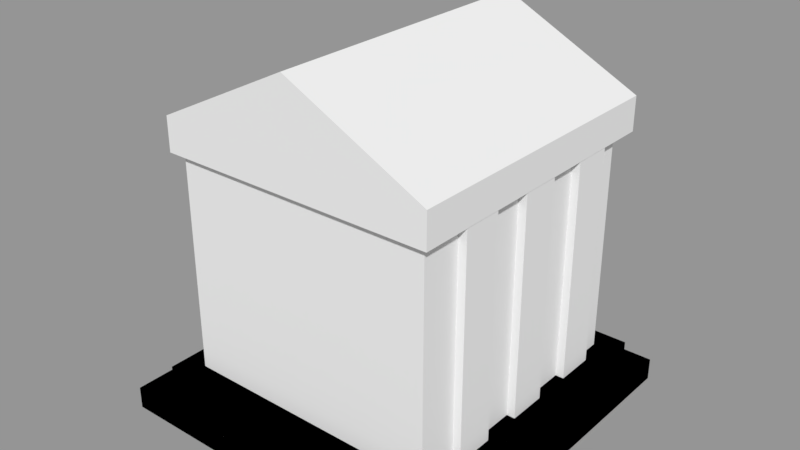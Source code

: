 # Source: Tomb.blend  (saved by Blender 2.78.0; exported with 4.5.12 LTS)
import bpy
from mathutils import Matrix  # noqa: F401  (used for matrix-valued properties, if any)

bpy.ops.wm.read_factory_settings(use_empty=True)
scene = bpy.context.scene
scene.name = 'Scene'

# ---- collections
col_collection_1 = bpy.data.collections.new('Collection 1'); scene.collection.children.link(col_collection_1)

# ---- materials (node trees are filled in below, after node groups)
mat_material = bpy.data.materials.new('Material')
mat_material.alpha_threshold = 0.0
mat_material.use_transparent_shadow = False
mat_material.roughness = 0.5
mat_material.line_color = (0.0, 0.0, 0.0, 1.0)

# ---- material node trees

# ---- meshes
me_cylinder_003 = bpy.data.meshes.new('Cylinder.003')
me_cylinder_003.from_pydata([(-0.4686, -0.2127, -0.5609), (-0.1913, 0.4566, -0.5609), (-0.3494, -0.2621, -0.5609), (-0.07216, 0.4073, -0.5609), (0.05783, -0.434, -0.6492), (0.1825, -0.4857, -0.6492), (0.4621, 0.1893, -0.6492), (0.3374, 0.2409, -0.6492), (-0.3894, -0.08887, -0.3628), (-0.2229, 0.3131, -0.3628), (-0.3178, -0.1185, -0.3628), (-0.1513, 0.2834, -0.3628), (0.1424, -0.3036, -0.3511), (0.215, -0.3336, -0.3511), (0.3775, 0.05879, -0.3511), (0.305, 0.08883, -0.3511)], [], [(2, 3, 11, 10), (6, 7, 15, 14), (9, 8, 10, 11), (0, 2, 10, 8), (3, 1, 9, 11), (1, 0, 8, 9), (15, 12, 13, 14), (4, 5, 13, 12), (7, 4, 12, 15), (5, 6, 14, 13)])
me_cylinder_003.use_remesh_preserve_volume = False
me_cylinder_003.use_remesh_preserve_attributes = False
me_cylinder_003.use_mirror_vertex_groups = False
me_cylinder_003.update()
me_cylinder_002 = bpy.data.meshes.new('Cylinder.002')
me_cylinder_002.from_pydata([(0.0, 1.027, -1.0), (0.0, 1.027, -0.5278), (0.7071, 0.7344, -1.0), (0.7071, 0.7344, -0.5278), (1.0, 0.02725, -1.0), (1.0, 0.02725, -0.5278), (0.7071, -0.6799, -1.0), (0.7071, -0.6799, -0.5278), (-8.742e-08, -0.9727, -1.0), (-8.742e-08, -0.9727, -0.5278), (-0.7071, -0.6799, -1.0), (-0.7071, -0.6799, -0.5278), (-1.0, 0.02725, -1.0), (-1.0, 0.02725, -0.5278), (-0.7071, 0.7344, -1.0), (-0.7071, 0.7344, -0.5278), (0.1234, 1.325, -1.0), (0.8305, 1.032, -1.0), (0.7899, 1.016, -0.4986), (0.1398, 1.286, -0.5045), (-0.5093, -0.2023, -0.4076), (0.1978, -0.4952, -0.4076), (-0.2082, 0.5246, -0.4076), (0.4989, 0.2317, -0.4076), (0.1768, 0.954, -1.0), (0.3536, 0.8808, -1.0), (0.5303, 0.8076, -1.0), (-0.1768, -0.8995, -1.0), (-0.3536, -0.8263, -1.0), (-0.5303, -0.7531, -1.0), (-0.5303, -0.7531, -0.5278), (-0.3536, -0.8263, -0.5278), (-0.1768, -0.8995, -0.5278), (0.3001, 1.252, -1.0), (0.4769, 1.179, -1.0), (0.6537, 1.105, -1.0), (0.6706, 1.065, -0.4986), (0.4909, 1.145, -0.4985), (0.3149, 1.217, -0.4993), (-0.3325, -0.2756, -0.4076), (-0.1558, -0.3488, -0.4076), (0.02102, -0.422, -0.4076), (-0.03141, 0.4514, -0.4076), (0.1454, 0.3782, -0.4076), (0.3221, 0.305, -0.4076), (-0.4686, -0.1855, -0.5609), (-0.1913, 0.4839, -0.5609), (-0.3494, -0.2348, -0.5609), (-0.07216, 0.4345, -0.5609), (0.05783, -0.4068, -0.6492), (0.1825, -0.4584, -0.6492), (0.4621, 0.2165, -0.6492), (0.3374, 0.2682, -0.6492), (0.03954, 1.044, -0.4681), (0.6903, 0.7752, -0.4626), (0.2123, 0.9689, -0.4621), (0.3871, 0.8949, -0.4609), (0.5711, 0.8246, -0.4626), (0.7073, 0.7348, -0.4831), (0.8305, 1.032, -0.5278), (0.6203, 1.092, -0.4985), (0.5166, 0.8413, -0.4609), (0.6537, 1.105, -0.5278), (0.4416, 1.164, -0.4993), (0.339, 0.9165, -0.4621), (0.5305, 0.808, -0.4831), (0.4769, 1.179, -0.5278), (0.2608, 1.236, -0.5045), (0.1605, 0.9937, -0.4681), (0.3537, 0.8813, -0.4831), (0.0001916, 1.028, -0.4831), (0.1234, 1.325, -0.5278), (0.3001, 1.252, -0.5278), (0.177, 0.9545, -0.4831), (-0.5093, -0.2023, -0.5609), (-0.2082, 0.5246, -0.5609), (-0.3325, -0.2756, -0.5609), (-0.03141, 0.4514, -0.5609), (0.02102, -0.422, -0.6492), (0.1978, -0.4952, -0.6492), (0.4989, 0.2317, -0.6492), (0.3221, 0.305, -0.6492)], [], [(24, 0, 16, 33), (2, 3, 5, 4), (4, 5, 7, 6), (6, 7, 9, 8), (29, 30, 11, 10), (10, 11, 13, 12), (12, 13, 15, 14), (14, 15, 1, 0), (26, 2, 4, 6, 8, 27), (35, 62, 59, 17), (3, 2, 17, 59), (41, 32, 9, 21), (0, 1, 71, 16), (23, 44, 81, 80), (65, 44, 23, 58), (15, 13, 20, 22), (5, 23, 21, 7), (70, 22, 42, 73), (73, 42, 43, 69), (69, 43, 44, 65), (22, 20, 74, 75), (42, 39, 40, 43), (43, 40, 41, 44), (20, 11, 30, 39), (39, 30, 31, 40), (40, 31, 32, 41), (16, 71, 72, 33), (33, 72, 66, 34), (34, 66, 62, 35), (0, 24, 29, 10, 12, 14), (24, 25, 28, 29), (25, 26, 27, 28), (8, 9, 32, 27), (27, 32, 31, 28), (28, 31, 30, 29), (2, 26, 35, 17), (26, 25, 34, 35), (25, 24, 33, 34), (20, 39, 76, 74), (39, 42, 77, 76), (42, 22, 75, 77), (44, 41, 78, 81), (21, 23, 80, 79), (41, 21, 79, 78), (7, 21, 9), (37, 56, 61, 60), (38, 55, 64, 63), (19, 53, 68, 67), (36, 57, 54, 18), (59, 58, 3), (71, 1, 70), (3, 58, 23, 5), (1, 15, 22, 70), (18, 54, 58, 59), (36, 18, 59, 62), (57, 36, 62, 65), (54, 57, 65, 58), (37, 60, 62, 66), (56, 37, 66, 69), (60, 61, 65, 62), (61, 56, 69, 65), (38, 63, 66, 72), (55, 38, 72, 73), (63, 64, 69, 66), (64, 55, 73, 69), (53, 19, 71, 70), (19, 67, 72, 71), (67, 68, 73, 72), (68, 53, 70, 73), (45, 46, 75, 74), (47, 45, 74, 76), (46, 48, 77, 75), (48, 47, 76, 77), (50, 49, 78, 79), (51, 50, 79, 80), (52, 51, 80, 81), (49, 52, 81, 78), (11, 20, 13)])
me_cylinder_002.use_remesh_preserve_volume = False
me_cylinder_002.use_remesh_preserve_attributes = False
me_cylinder_002.use_mirror_vertex_groups = False
me_cylinder_002.update()
me_cube_006 = bpy.data.meshes.new('Cube.006')
me_cube_006.from_pydata([(-1.0, 0.6106, -1.0), (-1.0, 0.6106, 4.171), (-0.8857, 1.0, -0.8857), (-0.9118, 1.0, 4.082), (1.0, 0.6106, -1.0), (1.0, 0.6106, 4.171), (0.8651, 1.0, -0.8651), (0.9059, 1.0, 4.076), (-0.8814, 1.0, 1.585), (-0.1143, 1.0, -0.8857), (-0.08815, 1.0, 4.082), (0.8815, 1.0, 1.585), (0.0, 1.0, 1.585), (-0.8814, 1.0, 2.759), (0.8815, 1.0, 2.759), (0.1185, 1.0, 2.759), (-0.8814, 1.0, 0.4118), (0.8815, 1.0, 0.4116), (0.1185, 1.0, 0.4116), (0.9059, 1.0, 2.972), (1.0, 1.0, 1.585), (-0.1186, 1.0, 2.759), (0.1185, 1.0, 1.585), (0.8651, 1.0, 0.1582), (-0.1186, 1.0, 0.4118), (-0.9118, 1.0, 2.966), (-1.0, 1.0, 1.585), (-0.08815, 1.0, 2.966), (-0.1186, 1.0, 1.585), (-0.8857, 1.0, 0.1788), (-0.1143, 1.0, 0.1788), (-0.8814, 0.9119, 1.585), (-0.1186, 0.9119, 1.585), (-0.8814, 0.9119, 2.759), (-0.1186, 0.9119, 2.759), (-0.8814, 0.9119, 0.4118), (-0.1186, 0.9119, 0.4118), (0.1185, 0.8861, 1.585), (0.8815, 0.8861, 1.585), (0.8815, 0.8861, 2.759), (0.1185, 0.8861, 2.759), (0.8815, 0.8861, 0.4116), (0.1185, 0.8861, 0.4116), (-1.0, 1.0, 4.171), (0.0941, 1.0, 4.076), (-1.0, 1.0, 2.878), (0.0941, 1.0, 2.972), (0.0, 1.0, 4.171), (1.0, 1.0, 4.171), (1.0, 1.0, 2.878), (0.0, 1.0, 2.878), (-0.9118, 0.9129, 4.082), (-0.08815, 0.9129, 4.082), (-0.9118, 0.9129, 2.966), (-0.08815, 0.9129, 2.966), (0.0941, 0.9198, 4.076), (0.9059, 0.9198, 4.076), (0.9059, 0.9198, 2.972), (0.0941, 0.9198, 2.972), (-1.0, 1.0, 0.2931), (-1.0, 1.0, -1.0), (0.1349, 1.0, -0.8651), (0.1349, 1.0, 0.1582), (1.0, 1.0, 0.2931), (1.0, 1.0, -1.0), (0.0, 1.0, -1.0), (0.0, 1.0, 0.2931), (-0.8857, 0.8982, 0.1788), (-0.8857, 0.8982, -0.8857), (-0.1143, 0.8982, -0.8857), (-0.1143, 0.8982, 0.1788), (0.8651, 0.8994, 0.1582), (0.8651, 0.8994, -0.8651), (0.1349, 0.8994, -0.8651), (0.1349, 0.8994, 0.1582)], [], [(0, 1, 43, 45, 26, 59, 60), (46, 44, 55, 58), (64, 63, 20, 49, 48, 5, 4), (4, 5, 1, 0), (60, 65, 64, 4, 0), (48, 47, 43, 1, 5), (15, 14, 39, 40), (16, 8, 31, 35), (27, 25, 53, 54), (24, 16, 35, 36), (18, 22, 37, 42), (30, 9, 69, 70), (62, 23, 71, 74), (11, 14, 49, 20), (15, 22, 12, 50), (14, 15, 50, 49), (17, 11, 20, 63), (22, 18, 66, 12), (18, 17, 63, 66), (13, 8, 26, 45), (28, 21, 50, 12), (21, 13, 45, 50), (8, 16, 59, 26), (24, 28, 12, 66), (16, 24, 66, 59), (35, 31, 32, 36), (31, 33, 34, 32), (21, 28, 32, 34), (28, 24, 36, 32), (13, 21, 34, 33), (8, 13, 33, 31), (42, 37, 38, 41), (37, 40, 39, 38), (14, 11, 38, 39), (17, 18, 42, 41), (11, 17, 41, 38), (22, 15, 40, 37), (10, 3, 43, 47), (3, 25, 45, 43), (27, 10, 47, 50), (25, 27, 50, 45), (7, 44, 47, 48), (19, 7, 48, 49), (44, 46, 50, 47), (46, 19, 49, 50), (53, 51, 52, 54), (25, 3, 51, 53), (10, 27, 54, 52), (3, 10, 52, 51), (58, 55, 56, 57), (44, 7, 56, 55), (19, 46, 58, 57), (7, 19, 57, 56), (29, 2, 60, 59), (2, 9, 65, 60), (9, 30, 66, 65), (30, 29, 59, 66), (6, 23, 63, 64), (61, 6, 64, 65), (62, 61, 65, 66), (23, 62, 66, 63), (68, 67, 70, 69), (2, 29, 67, 68), (29, 30, 70, 67), (9, 2, 68, 69), (73, 74, 71, 72), (6, 61, 73, 72), (61, 62, 74, 73), (23, 6, 72, 71)])
me_cube_006.use_remesh_preserve_volume = False
me_cube_006.use_remesh_preserve_attributes = False
me_cube_006.use_mirror_vertex_groups = False
me_cube_006.update()
me_cube_003 = bpy.data.meshes.new('Cube.003')
me_cube_003.from_pydata([(-4.266, -5.803, 0.4142), (-4.266, -5.803, 1.0), (-4.266, 2.391, 0.4142), (-4.266, 2.391, 1.0), (3.843, -5.803, 0.4142), (3.843, -5.803, 1.0), (3.843, 2.391, 0.4142), (3.843, 2.391, 1.0), (-4.86, -6.405, -0.1641), (-4.86, -6.405, 0.4217), (-4.86, 2.903, -0.1641), (-4.86, 2.903, 0.4217), (4.35, -6.405, -0.1641), (4.35, -6.405, 0.4217), (4.35, 2.903, -0.1641), (4.35, 2.903, 0.4217), (-4.266, 2.391, 0.4142), (-4.266, -5.803, 0.4142), (-4.266, -5.803, 1.0), (-4.266, 2.391, 1.0), (3.843, 2.391, 0.4142), (3.843, 2.391, 1.0), (3.843, -5.803, 0.4142), (3.843, -5.803, 1.0), (-4.86, 2.903, -0.1641), (-4.86, -6.405, -0.1641), (-4.86, -6.405, 0.4217), (-4.86, 2.903, 0.4217), (4.35, 2.903, -0.1641), (4.35, 2.903, 0.4217), (4.35, -6.405, -0.1641), (4.35, -6.405, 0.4217)], [], [(0, 2, 3, 1), (2, 6, 7, 3), (6, 4, 5, 7), (4, 0, 1, 5), (2, 0, 4, 6), (7, 5, 1, 3), (8, 10, 11, 9), (10, 14, 15, 11), (14, 12, 13, 15), (12, 8, 9, 13), (10, 8, 12, 14), (15, 13, 9, 11), (17, 18, 19, 16), (16, 19, 21, 20), (20, 21, 23, 22), (22, 23, 18, 17), (16, 20, 22, 17), (21, 19, 18, 23), (25, 26, 27, 24), (24, 27, 29, 28), (28, 29, 31, 30), (30, 31, 26, 25), (24, 28, 30, 25), (29, 27, 26, 31)])
_uv = me_cube_003.uv_layers.new(name='UVMap')
_uv.uv.foreach_set('vector', [0.3985, 0.669, 0.3985, 0.9635, 0.3773, 0.9635, 0.3773, 0.669, 0.5042, 0.9604, 0.5042, 0.669, 0.5254, 0.669, 0.5254, 0.9604, 0.4408, 0.669, 0.4408, 0.9635, 0.4196, 0.9635, 0.4196, 0.669, 0.5465, 0.669, 0.5465, 0.9604, 0.5254, 0.9604, 0.5254, 0.669, 0.9577, 0.589, 0.9577, 0.8835, 0.665, 0.8835, 0.665, 0.589, 0.9577, 0.2945, 0.9577, 0.589, 0.665, 0.589, 0.665, 0.2945, 0.9789, 0.0, 0.9789, 0.3345, 0.9577, 0.3345, 0.9577, 0.0, 0.3562, 0.669, 0.3562, 1.0, 0.335, 1.0, 0.335, 0.669, 1.0, 0.3345, 1.0, 0.669, 0.9789, 0.669, 0.9789, 0.3345, 0.335, 0.669, 0.335, 1.0, 0.3139, 1.0, 0.3139, 0.669, 0.3325, 0.3345, 0.3325, 0.669, 3.443e-08, 0.669, 0.0, 0.3345, 0.665, 0.0, 0.665, 0.3345, 0.3325, 0.3345, 0.3325, 9.426e-08, 0.4196, 0.9635, 0.3985, 0.9635, 0.3985, 0.669, 0.4196, 0.669, 0.4831, 0.9604, 0.4619, 0.9604, 0.4619, 0.669, 0.4831, 0.669, 0.4408, 0.669, 0.4619, 0.669, 0.4619, 0.9635, 0.4408, 0.9635, 0.4831, 0.669, 0.5042, 0.669, 0.5042, 0.9604, 0.4831, 0.9604, 0.665, 7.712e-08, 0.9577, 0.0, 0.9577, 0.2945, 0.665, 0.2945, 0.0, 0.669, 0.2927, 0.669, 0.2927, 0.9635, 2.582e-08, 0.9635, 1.0, 0.3345, 0.9789, 0.3345, 0.9789, 0.0, 1.0, 0.0, 0.3139, 1.0, 0.2927, 1.0, 0.2927, 0.669, 0.3139, 0.669, 0.9789, 0.669, 0.9577, 0.669, 0.9577, 0.3345, 0.9789, 0.3345, 0.3773, 1.0, 0.3562, 1.0, 0.3562, 0.669, 0.3773, 0.669, 0.0, 9.426e-08, 0.3325, 0.0, 0.3325, 0.3345, 8.607e-08, 0.3345, 0.3325, 0.3345, 0.665, 0.3345, 0.665, 0.669, 0.3325, 0.669])
me_cube_003.use_remesh_preserve_volume = False
me_cube_003.use_remesh_preserve_attributes = False
me_cube_003.use_mirror_vertex_groups = False
me_cube_003.update()
me_cube = bpy.data.meshes.new('Cube')
me_cube.from_pydata([(6.148, 0.2954, 5.444), (6.148, -6.542, 5.444), (-0.7724, -6.542, 5.444), (-0.7724, 0.7724, 5.444), (6.376, 1.0, 6.337), (6.376, -6.77, 6.337), (-1.0, -6.77, 6.337), (-1.0, 1.0, 6.337), (2.688, 0.2954, 5.444), (2.688, -6.542, 5.444), (2.688, 1.0, 8.175), (2.688, -6.77, 8.175), (6.376, 1.0, 5.444), (6.376, -6.77, 5.444), (2.688, 1.0, 5.444), (-1.0, 1.0, 5.444), (2.688, -6.77, 5.444), (-1.0, -6.77, 5.444), (2.688, -6.542, -0.3654), (2.688, 0.2954, -0.3654), (6.148, 0.2954, -0.3654), (6.148, -6.542, -0.3654), (-0.7724, 0.2954, -0.3654), (-0.7724, -6.542, -0.3654), (-0.7724, 0.2954, 5.372), (-0.7297, 0.2954, 5.444), (-0.7724, -6.542, 5.372), (-0.7297, -6.542, 5.444), (-1.0, 1.0, 5.455), (-0.9545, 1.0, 5.444), (-1.0, -6.77, 5.455), (-0.9545, -6.77, 5.444), (6.376, -0.08608, 5.444), (6.376, -1.196, 5.444), (6.376, -2.306, 5.444), (6.376, -3.416, 5.444), (6.376, -4.526, 5.444), (6.376, -5.636, 5.444), (-1.0, -5.636, 5.444), (-1.0, -4.526, 5.444), (-1.0, -3.416, 5.444), (-1.0, -2.306, 5.444), (-1.0, -1.196, 5.444), (-1.0, -0.08608, 5.444), (6.376, -0.08608, 6.337), (6.376, -1.196, 6.337), (6.376, -2.306, 6.337), (6.376, -3.416, 6.337), (6.376, -4.526, 6.337), (6.376, -5.636, 6.337), (-1.0, -5.636, 6.337), (-1.0, -4.526, 6.337), (-1.0, -3.416, 6.337), (-1.0, -2.306, 6.337), (-1.0, -1.196, 6.337), (-1.0, -0.08608, 6.337), (2.688, -0.08608, 8.175), (2.688, -1.196, 8.175), (2.688, -2.306, 8.175), (2.688, -3.416, 8.175), (2.688, -4.526, 8.175), (2.688, -5.636, 8.175), (6.148, -0.2501, 5.444), (6.148, -1.295, 5.444), (6.148, -2.34, 5.444), (6.148, -3.385, 5.444), (6.148, -4.43, 5.444), (6.148, -5.475, 5.444), (-0.7724, -5.475, 5.444), (-0.7724, -4.43, 5.444), (-0.7724, -3.385, 5.444), (-0.7724, -2.34, 5.444), (-0.7724, -1.295, 5.444), (-0.7724, -0.2501, 5.444), (2.688, -5.475, -0.3654), (2.688, -4.43, -0.3654), (2.688, -3.385, -0.3654), (2.688, -2.34, -0.3654), (2.688, -1.295, -0.3654), (2.688, -0.2501, -0.3654), (6.148, -0.2501, -0.3654), (6.148, -1.295, -0.3654), (6.148, -2.34, -0.3654), (6.148, -3.385, -0.3654), (6.148, -4.43, -0.3654), (6.148, -5.475, -0.3654), (-0.7724, -5.475, -0.3654), (-0.7724, -4.43, -0.3654), (-0.7724, -3.385, -0.3654), (-0.7724, -2.34, -0.3654), (-0.7724, -1.295, -0.3654), (-0.7724, -0.2501, -0.3654), (-1.0, -0.08608, 5.455), (-1.0, -1.196, 5.455), (-1.0, -2.306, 5.455), (-1.0, -3.416, 5.455), (-1.0, -4.526, 5.455), (-1.0, -5.636, 5.455), (-0.7724, -5.475, 5.372), (-0.7724, -4.43, 5.372), (-0.7724, -3.385, 5.372), (-0.7724, -2.34, 5.372), (-0.7724, -1.295, 5.372), (-0.7724, -0.2501, 5.372), (-0.9809, -5.475, -0.3654), (-0.9809, -4.43, -0.3654), (-0.9809, -3.385, -0.3654), (-0.9809, -2.34, -0.3654), (-0.9809, -1.295, -0.3654), (-0.9809, -0.2501, -0.3654), (-0.9809, -5.475, 5.372), (-0.9809, -4.43, 5.372), (-0.9809, -3.385, 5.372), (-0.9809, -2.34, 5.372), (-0.9809, -1.295, 5.372), (-0.9809, -0.2501, 5.372), (6.365, -0.2501, 5.444), (6.365, -1.295, 5.444), (6.365, -2.34, 5.444), (6.365, -3.385, 5.444), (6.365, -4.43, 5.444), (6.365, -5.475, 5.444), (6.365, -0.2501, -0.3654), (6.365, -1.295, -0.3654), (6.365, -2.34, -0.3654), (6.365, -3.385, -0.3654), (6.365, -4.43, -0.3654), (6.365, -5.475, -0.3654), (-0.7933, 0.1531, -0.3578), (-0.7933, 0.1531, 4.828), (-0.7933, 0.5049, -0.3578), (-0.7933, 0.5049, 4.828), (6.149, 0.1531, -0.3578), (6.149, 0.1531, 4.828), (6.149, 0.5049, -0.3578), (6.149, 0.5049, 4.828), (3.701, 0.5049, -0.3578), (1.588, 0.5049, -0.3578), (1.588, 0.5049, 4.828), (3.701, 0.5049, 4.828), (1.588, 0.1531, -0.3578), (3.701, 0.1531, -0.3578), (3.701, 0.1531, 4.828), (1.588, 0.1531, 4.828), (-0.7933, 0.1531, 5.449), (-0.7933, 0.5049, 5.449), (3.701, 0.5049, 5.449), (6.149, 0.5049, 5.449), (6.149, 0.1531, 5.449), (1.588, 0.1531, 5.449), (1.588, 0.5049, 5.449), (3.701, 0.1531, 5.449), (3.701, -2.535, -0.3578), (1.588, -2.535, -0.3578), (1.588, -2.535, 4.828), (3.701, -2.535, 4.828), (4.514, 0.5049, 4.828), (5.327, 0.5049, 4.828), (4.514, 0.1531, -0.3578), (5.327, 0.1531, -0.3578), (5.327, 0.5049, -0.3578), (4.514, 0.5049, -0.3578), (5.327, 0.1531, 4.828), (4.514, 0.1531, 4.828), (4.514, 0.5049, 5.449), (5.327, 0.5049, 5.449), (5.327, 0.1531, 5.449), (4.514, 0.1531, 5.449), (4.514, 0.8411, 4.828), (5.327, 0.8411, 4.828), (5.327, 0.8411, -0.3578), (4.514, 0.8411, -0.3578), (4.514, 0.8411, 5.449), (5.327, 0.8411, 5.449), (0.7942, 0.5049, -0.3578), (0.0004518, 0.5049, -0.3578), (0.7942, 0.1531, 4.828), (0.0004518, 0.1531, 4.828), (0.000452, 0.5049, 4.828), (0.7942, 0.5049, 4.828), (0.000452, 0.1531, -0.3578), (0.7942, 0.1531, -0.3578), (0.7942, 0.1531, 5.449), (0.0004518, 0.1531, 5.449), (0.000452, 0.5049, 5.449), (0.7942, 0.5049, 5.449), (0.7942, 0.8255, -0.3578), (0.0004518, 0.8255, -0.3578), (0.000452, 0.8255, 4.828), (0.7942, 0.8255, 4.828), (0.000452, 0.8255, 5.449), (0.7942, 0.8255, 5.449)], [], [(27, 2, 26), (61, 50, 6, 11), (37, 49, 5, 13), (31, 30, 17), (43, 92, 28, 15), (28, 29, 15), (4, 12, 14, 10), (13, 5, 11, 16), (49, 61, 11, 5), (62, 0, 12, 32), (25, 3, 15, 29), (2, 27, 31, 17), (68, 2, 17, 38), (0, 8, 14, 12), (9, 1, 13, 16), (74, 18, 23, 86), (85, 21, 18, 74), (67, 1, 21, 85), (1, 9, 18, 21), (73, 3, 24, 103), (3, 25, 24), (27, 9, 16, 31), (92, 55, 7, 28), (16, 11, 6, 30, 31), (10, 14, 29, 28, 7), (9, 27, 26, 23, 18), (8, 25, 29, 14), (103, 24, 22, 91), (26, 98, 86, 23), (100, 101, 113, 112), (99, 100, 88, 87), (86, 98, 110, 104), (101, 102, 90, 89), (87, 86, 104, 105), (30, 6, 50, 97), (97, 50, 51, 96), (96, 51, 52, 95), (95, 52, 53, 94), (94, 53, 54, 93), (93, 54, 55, 92), (2, 68, 98, 26), (68, 69, 99, 98), (69, 70, 100, 99), (70, 71, 101, 100), (71, 72, 102, 101), (72, 73, 103, 102), (0, 62, 80, 20), (65, 83, 125, 119), (63, 64, 82, 81), (66, 67, 121, 120), (65, 66, 84, 83), (62, 63, 117, 116), (20, 80, 79, 19), (80, 81, 78, 79), (81, 82, 77, 78), (82, 83, 76, 77), (83, 84, 75, 76), (84, 85, 74, 75), (19, 79, 91, 22), (79, 78, 90, 91), (78, 77, 89, 90), (77, 76, 88, 89), (76, 75, 87, 88), (75, 74, 86, 87), (3, 73, 43, 15), (73, 72, 42, 43), (72, 71, 41, 42), (71, 70, 40, 41), (70, 69, 39, 40), (69, 68, 38, 39), (1, 67, 37, 13), (67, 66, 36, 37), (66, 65, 35, 36), (65, 64, 34, 35), (64, 63, 33, 34), (63, 62, 32, 33), (4, 10, 56, 44), (44, 56, 57, 45), (45, 57, 58, 46), (46, 58, 59, 47), (47, 59, 60, 48), (48, 60, 61, 49), (17, 30, 97, 38), (38, 97, 96, 39), (39, 96, 95, 40), (40, 95, 94, 41), (41, 94, 93, 42), (42, 93, 92, 43), (12, 4, 44, 32), (32, 44, 45, 33), (33, 45, 46, 34), (34, 46, 47, 35), (35, 47, 48, 36), (36, 48, 49, 37), (10, 7, 55, 56), (56, 55, 54, 57), (57, 54, 53, 58), (58, 53, 52, 59), (59, 52, 51, 60), (60, 51, 50, 61), (110, 111, 105, 104), (112, 113, 107, 106), (114, 115, 109, 108), (90, 102, 114, 108), (91, 90, 108, 109), (99, 87, 105, 111), (103, 91, 109, 115), (98, 99, 111, 110), (89, 88, 106, 107), (88, 100, 112, 106), (102, 103, 115, 114), (101, 89, 107, 113), (116, 117, 123, 122), (118, 119, 125, 124), (120, 121, 127, 126), (81, 80, 122, 123), (80, 62, 116, 122), (85, 84, 126, 127), (84, 66, 120, 126), (64, 65, 119, 118), (63, 81, 123, 117), (67, 85, 127, 121), (83, 82, 124, 125), (82, 64, 118, 124), (128, 129, 131, 130), (160, 157, 135, 134), (134, 135, 133, 132), (160, 134, 132, 159), (156, 139, 146, 164), (162, 133, 148, 166), (176, 143, 149, 182), (174, 137, 140, 181), (137, 136, 141, 140), (174, 179, 138, 137), (139, 136, 152, 155), (184, 145, 144, 183), (164, 146, 151, 167), (146, 150, 149, 151), (178, 131, 145, 184), (143, 142, 151, 149), (133, 135, 147, 148), (139, 138, 150, 146), (131, 129, 144, 145), (153, 154, 155, 152), (138, 139, 155, 154), (137, 138, 154, 153), (136, 137, 153, 152), (147, 165, 166, 148), (165, 164, 167, 166), (142, 163, 167, 151), (163, 162, 166, 167), (135, 157, 165, 147), (164, 165, 173, 172), (136, 161, 158, 141), (161, 160, 159, 158), (136, 139, 156, 161), (161, 156, 168, 171), (169, 168, 172, 173), (171, 168, 169, 170), (160, 161, 171, 170), (165, 157, 169, 173), (157, 160, 170, 169), (156, 164, 172, 168), (138, 179, 185, 150), (185, 179, 189, 191), (150, 185, 182, 149), (185, 184, 183, 182), (130, 131, 178, 175), (174, 175, 187, 186), (130, 175, 180, 128), (175, 174, 181, 180), (129, 177, 183, 144), (177, 176, 182, 183), (189, 188, 190, 191), (187, 188, 189, 186), (179, 174, 186, 189), (178, 184, 190, 188), (184, 185, 191, 190), (175, 178, 188, 187)])
_uv = me_cube.uv_layers.new(name='UVMap')
_uv.uv.foreach_set('vector', [0.6799, 0.0, 0.6816, 0.0, 0.6816, 0.002922, 0.2379, 0.2707, 0.3889, 0.2707, 0.3889, 0.317, 0.2379, 0.317, 0.8233, 0.2833, 0.7868, 0.2833, 0.7868, 0.237, 0.8233, 0.237, 0.6379, 0.7446, 0.6383, 0.7464, 0.6379, 0.7464, 0.8599, 0.04431, 0.8594, 0.04431, 0.8594, 0.0, 0.8599, 0.0, 0.3493, 0.7845, 0.3497, 0.7826, 0.3497, 0.7845, 0.1871, 0.6154, 0.2237, 0.6154, 0.2237, 0.7659, 0.1118, 0.7659, 0.1118, 0.7659, 0.07528, 0.7659, 0.0, 0.6154, 0.1118, 0.6154, 0.3889, 0.2707, 0.5399, 0.2707, 0.5399, 0.317, 0.3889, 0.317, 0.009322, 0.5644, 0.009322, 0.5867, 3.905e-08, 0.6154, 3.905e-08, 0.5711, 0.5707, 0.3104, 0.5653, 0.2916, 0.5707, 0.2797, 0.569, 0.2803, 0.2472, 0.6247, 0.249, 0.6247, 0.2398, 0.634, 0.2379, 0.634, 0.2472, 0.5812, 0.2472, 0.6247, 0.2379, 0.634, 0.2379, 0.5878, 0.009322, 0.5867, 0.151, 0.5867, 0.151, 0.6154, 3.905e-08, 0.6154, 0.151, 0.3077, 0.009322, 0.3077, 0.0, 0.2984, 0.151, 0.2984, 0.6897, 0.5524, 0.6897, 0.596, 0.548, 0.596, 0.548, 0.5524, 0.3978, 0.3606, 0.3978, 0.317, 0.5395, 0.317, 0.5395, 0.3606, 0.82, 0.802, 0.7763, 0.802, 0.7763, 0.565, 0.82, 0.565, 0.6816, 1.946e-08, 0.8233, 0.0, 0.8233, 0.237, 0.6816, 0.237, 1.953e-08, 0.04172, 1.953e-08, 0.0, 0.002933, 0.01946, 0.002933, 0.04172, 0.2225, 0.5297, 0.2196, 0.5105, 0.2225, 0.51, 0.249, 0.6247, 0.3889, 0.6247, 0.3889, 0.634, 0.2398, 0.634, 0.8594, 0.04431, 0.8233, 0.04431, 0.8233, 1.216e-08, 0.8594, 0.0, 0.6379, 0.596, 0.7497, 0.596, 0.6744, 0.7464, 0.6383, 0.7464, 0.6379, 0.7446, 0.2379, 0.634, 0.3497, 0.634, 0.3497, 0.7826, 0.3493, 0.7845, 0.3132, 0.7845, 0.5399, 0.0, 0.6799, 0.0, 0.6816, 0.002922, 0.6816, 0.237, 0.5399, 0.237, 0.09386, 0.7659, 0.09386, 0.9053, 0.06501, 0.9145, 0.06501, 0.7659, 0.002933, 0.04172, 0.002933, 0.01946, 0.2379, 0.01946, 0.2379, 0.04172, 0.002933, 0.2984, 0.002933, 0.2549, 0.2379, 0.2549, 0.2379, 0.2984, 0.5828, 0.237, 0.5828, 0.2797, 0.5742, 0.2797, 0.5742, 0.237, 0.002933, 0.2122, 0.002933, 0.1696, 0.2379, 0.1696, 0.2379, 0.2122, 0.9829, 0.5511, 0.9829, 0.317, 0.9915, 0.317, 0.9915, 0.5511, 0.002933, 0.127, 0.002933, 0.08435, 0.2379, 0.08435, 0.2379, 0.127, 0.548, 0.5098, 0.548, 0.5524, 0.5395, 0.5524, 0.5395, 0.5098, 0.8594, 0.317, 0.8233, 0.317, 0.8233, 0.2707, 0.8594, 0.2707, 0.8594, 0.2707, 0.8233, 0.2707, 0.8233, 0.2255, 0.8594, 0.2255, 0.8594, 0.2255, 0.8233, 0.2255, 0.8233, 0.1802, 0.8594, 0.1802, 0.8594, 0.1802, 0.8233, 0.1802, 0.8233, 0.1349, 0.8594, 0.1349, 0.8594, 0.1349, 0.8233, 0.1349, 0.8233, 0.0896, 0.8594, 0.0896, 0.8594, 0.0896, 0.8233, 0.0896, 0.8233, 0.04431, 0.8594, 0.04431, 0.0, 0.2984, 0.0, 0.2549, 0.002933, 0.2549, 0.002933, 0.2984, 0.0, 0.2549, 1.953e-08, 0.2122, 0.002933, 0.2122, 0.002933, 0.2549, 1.953e-08, 0.2122, 1.953e-08, 0.1696, 0.002933, 0.1696, 0.002933, 0.2122, 1.953e-08, 0.1696, 1.953e-08, 0.127, 0.002933, 0.127, 0.002933, 0.1696, 1.953e-08, 0.127, 3.905e-08, 0.08435, 0.002933, 0.08435, 0.002933, 0.127, 3.905e-08, 0.08435, 1.953e-08, 0.04172, 0.002933, 0.04172, 0.002933, 0.08435, 0.974, 0.554, 0.9517, 0.554, 0.9517, 0.317, 0.974, 0.317, 0.747, 0.7464, 0.747, 0.9835, 0.7381, 0.9835, 0.7381, 0.7464, 0.9056, 0.802, 0.8628, 0.802, 0.8628, 0.565, 0.9056, 0.565, 0.5653, 0.2797, 0.5653, 0.237, 0.5742, 0.237, 0.5742, 0.2797, 0.8628, 0.802, 0.82, 0.802, 0.82, 0.565, 0.8628, 0.565, 0.2196, 0.51, 0.2196, 0.5527, 0.2107, 0.5527, 0.2107, 0.51, 0.3978, 0.596, 0.3978, 0.5737, 0.5395, 0.5737, 0.5395, 0.596, 0.3978, 0.5737, 0.3978, 0.5311, 0.5395, 0.5311, 0.5395, 0.5737, 0.3978, 0.5311, 0.3978, 0.4885, 0.5395, 0.4885, 0.5395, 0.5311, 0.3978, 0.4885, 0.3978, 0.4458, 0.5395, 0.4458, 0.5395, 0.4885, 0.3978, 0.4458, 0.3978, 0.4032, 0.5395, 0.4032, 0.5395, 0.4458, 0.3978, 0.4032, 0.3978, 0.3606, 0.5395, 0.3606, 0.5395, 0.4032, 0.6897, 0.317, 0.6897, 0.3393, 0.548, 0.3393, 0.548, 0.317, 0.6897, 0.3393, 0.6897, 0.3819, 0.548, 0.3819, 0.548, 0.3393, 0.6897, 0.3819, 0.6897, 0.4245, 0.548, 0.4245, 0.548, 0.3819, 0.6897, 0.4245, 0.6897, 0.4672, 0.548, 0.4672, 0.548, 0.4245, 0.6897, 0.4672, 0.6897, 0.5098, 0.548, 0.5098, 0.548, 0.4672, 0.6897, 0.5098, 0.6897, 0.5524, 0.548, 0.5524, 0.548, 0.5098, 0.2472, 0.3263, 0.2472, 0.368, 0.2379, 0.3613, 0.2379, 0.317, 0.2472, 0.368, 0.2472, 0.4106, 0.2379, 0.4066, 0.2379, 0.3613, 0.2472, 0.4106, 0.2472, 0.4533, 0.2379, 0.4519, 0.2379, 0.4066, 0.2472, 0.4533, 0.2472, 0.4959, 0.2379, 0.4972, 0.2379, 0.4519, 0.2472, 0.4959, 0.2472, 0.5385, 0.2379, 0.5425, 0.2379, 0.4972, 0.2472, 0.5385, 0.2472, 0.5812, 0.2379, 0.5878, 0.2379, 0.5425, 0.009322, 0.3077, 0.009322, 0.3513, 0.0, 0.3447, 0.0, 0.2984, 0.009322, 0.3513, 0.009322, 0.3939, 3.905e-08, 0.39, 0.0, 0.3447, 0.009322, 0.3939, 0.009322, 0.4365, 3.905e-08, 0.4353, 3.905e-08, 0.39, 0.009322, 0.4365, 0.009322, 0.4792, 3.905e-08, 0.4806, 3.905e-08, 0.4353, 0.009322, 0.4792, 0.009322, 0.5218, 3.905e-08, 0.5258, 3.905e-08, 0.4806, 0.009322, 0.5218, 0.009322, 0.5644, 3.905e-08, 0.5711, 3.905e-08, 0.5258, 0.3889, 0.0, 0.5399, 9.728e-09, 0.5399, 0.04431, 0.3889, 0.04431, 0.3889, 0.04431, 0.5399, 0.04431, 0.5399, 0.0896, 0.3889, 0.0896, 0.3889, 0.0896, 0.5399, 0.0896, 0.5399, 0.1349, 0.3889, 0.1349, 0.3889, 0.1349, 0.5399, 0.1349, 0.5399, 0.1802, 0.3889, 0.1802, 0.3889, 0.1802, 0.5399, 0.1802, 0.5399, 0.2255, 0.3889, 0.2255, 0.3889, 0.2255, 0.5399, 0.2255, 0.5399, 0.2707, 0.3889, 0.2707, 0.8599, 0.317, 0.8594, 0.317, 0.8594, 0.2707, 0.8599, 0.2707, 0.8599, 0.2707, 0.8594, 0.2707, 0.8594, 0.2255, 0.8599, 0.2255, 0.8599, 0.2255, 0.8594, 0.2255, 0.8594, 0.1802, 0.8599, 0.1802, 0.8599, 0.1802, 0.8594, 0.1802, 0.8594, 0.1349, 0.8599, 0.1349, 0.8599, 0.1349, 0.8594, 0.1349, 0.8594, 0.0896, 0.8599, 0.0896, 0.8599, 0.0896, 0.8594, 0.0896, 0.8594, 0.04431, 0.8599, 0.04431, 0.8233, 0.554, 0.7868, 0.554, 0.7868, 0.5097, 0.8233, 0.5097, 0.8233, 0.5097, 0.7868, 0.5097, 0.7868, 0.4644, 0.8233, 0.4644, 0.8233, 0.4644, 0.7868, 0.4644, 0.7868, 0.4191, 0.8233, 0.4191, 0.8233, 0.4191, 0.7868, 0.4191, 0.7868, 0.3739, 0.8233, 0.3739, 0.8233, 0.3739, 0.7868, 0.3739, 0.7868, 0.3286, 0.8233, 0.3286, 0.8233, 0.3286, 0.7868, 0.3286, 0.7868, 0.2833, 0.8233, 0.2833, 0.2379, 2.432e-08, 0.3889, 0.0, 0.3889, 0.04431, 0.2379, 0.04431, 0.2379, 0.04431, 0.3889, 0.04431, 0.3889, 0.0896, 0.2379, 0.0896, 0.2379, 0.0896, 0.3889, 0.0896, 0.3889, 0.1349, 0.2379, 0.1349, 0.2379, 0.1349, 0.3889, 0.1349, 0.3889, 0.1802, 0.2379, 0.1802, 0.2379, 0.1802, 0.3889, 0.1802, 0.3889, 0.2255, 0.2379, 0.2255, 0.2379, 0.2255, 0.3889, 0.2255, 0.3889, 0.2707, 0.2379, 0.2707, 0.9517, 0.5511, 0.9089, 0.5511, 0.9089, 0.317, 0.9517, 0.317, 0.9455, 0.2341, 0.9027, 0.2341, 0.9027, 4.864e-09, 0.9455, 0.0, 0.9484, 0.7991, 0.9056, 0.7991, 0.9056, 0.565, 0.9484, 0.565, 0.9825, 0.2341, 0.9825, 0.0, 0.9911, 0.0, 0.9911, 0.2341, 0.548, 0.3393, 0.548, 0.3819, 0.5395, 0.3819, 0.5395, 0.3393, 1.0, 0.317, 1.0, 0.5511, 0.9915, 0.5511, 0.9915, 0.317, 0.9996, 0.0, 0.9996, 0.2341, 0.9911, 0.2341, 0.9911, 0.0, 0.174, 0.5436, 0.174, 0.5862, 0.1654, 0.5862, 0.1654, 0.5436, 0.548, 0.4245, 0.548, 0.4672, 0.5395, 0.4672, 0.5395, 0.4245, 0.9897, 0.7991, 0.9897, 0.565, 0.9983, 0.565, 0.9983, 0.7991, 0.1908, 0.5858, 0.1908, 0.5432, 0.1994, 0.5432, 0.1994, 0.5858, 0.1829, 0.7659, 0.1829, 1.0, 0.1743, 1.0, 0.1743, 0.7659, 0.8233, 0.317, 0.8661, 0.317, 0.8661, 0.554, 0.8233, 0.554, 0.9089, 0.554, 0.8661, 0.554, 0.8661, 0.317, 0.9089, 0.317, 0.9027, 0.237, 0.8599, 0.237, 0.8599, 0.0, 0.9027, 3.489e-06, 0.3978, 0.5311, 0.3978, 0.5737, 0.3889, 0.5737, 0.3889, 0.5311, 0.3779, 0.871, 0.3779, 0.634, 0.3868, 0.634, 0.3868, 0.871, 0.3978, 0.3606, 0.3978, 0.4032, 0.3889, 0.4032, 0.3889, 0.3606, 0.7763, 0.554, 0.7763, 0.317, 0.7852, 0.317, 0.7852, 0.554, 0.2018, 0.5527, 0.2018, 0.51, 0.2107, 0.51, 0.2107, 0.5527, 0.9897, 0.565, 0.9897, 0.8021, 0.9809, 0.8021, 0.9809, 0.565, 0.9829, 0.317, 0.9829, 0.554, 0.974, 0.554, 0.974, 0.317, 0.3978, 0.4458, 0.3978, 0.4885, 0.3889, 0.4885, 0.3889, 0.4458, 0.9736, 0.237, 0.9736, 0.0, 0.9825, 0.0, 0.9825, 0.237, 0.1337, 0.7659, 0.1337, 0.9775, 0.1193, 0.9775, 0.1193, 0.7659, 0.6379, 0.958, 0.6379, 0.7464, 0.6715, 0.7464, 0.6715, 0.958, 0.1337, 0.9774, 0.1337, 0.7659, 0.1481, 0.7659, 0.1481, 0.9774, 0.3635, 0.6675, 0.3635, 0.634, 0.3779, 0.634, 0.3779, 0.6675, 0.1193, 0.7659, 0.1193, 0.7991, 0.09386, 0.7991, 0.09386, 0.7659, 0.7509, 0.5986, 0.7509, 0.565, 0.7763, 0.565, 0.7763, 0.5986, 0.7509, 0.7835, 0.7509, 0.7511, 0.7763, 0.7511, 0.7763, 0.7835, 0.3635, 0.8525, 0.3635, 0.8201, 0.3779, 0.8201, 0.3779, 0.8525, 0.3635, 0.8201, 0.3635, 0.7339, 0.3779, 0.7339, 0.3779, 0.8201, 0.06501, 0.7659, 0.06501, 0.9775, 0.0325, 0.9775, 0.0325, 0.7659, 0.5134, 0.596, 0.5134, 0.8076, 0.3889, 0.8076, 0.3889, 0.596, 0.9592, 0.03238, 0.9592, 0.0, 0.9736, 2.432e-09, 0.9736, 0.03238, 0.9592, 0.2166, 0.9592, 0.1834, 0.9736, 0.1834, 0.9736, 0.2166, 0.9592, 0.1834, 0.9592, 0.09715, 0.9736, 0.09715, 0.9736, 0.1834, 0.5399, 0.2694, 0.5399, 0.237, 0.5653, 0.237, 0.5653, 0.2694, 0.7509, 0.7511, 0.7509, 0.6649, 0.7763, 0.6649, 0.7763, 0.7511, 0.151, 0.5436, 0.1654, 0.5436, 0.1654, 0.5689, 0.151, 0.5689, 0.1193, 0.7991, 0.1193, 0.8853, 0.09386, 0.8853, 0.09386, 0.7991, 0.1908, 0.5685, 0.1764, 0.5685, 0.1764, 0.5432, 0.1908, 0.5432, 0.151, 0.51, 0.151, 0.2984, 0.2376, 0.2984, 0.2376, 0.51, 0.7763, 0.565, 0.6897, 0.565, 0.6897, 0.441, 0.7763, 0.441, 0.6379, 0.596, 0.6379, 0.8075, 0.5134, 0.8075, 0.5134, 0.596, 0.7763, 0.441, 0.6897, 0.441, 0.6897, 0.317, 0.7763, 0.317, 0.9592, 0.2833, 0.9592, 0.2497, 0.9736, 0.2497, 0.9736, 0.2833, 0.9592, 0.2497, 0.9592, 0.2166, 0.9736, 0.2166, 0.9736, 0.2497, 0.7509, 0.6649, 0.7509, 0.6317, 0.7763, 0.6317, 0.7763, 0.6649, 0.7509, 0.6317, 0.7509, 0.5986, 0.7763, 0.5986, 0.7763, 0.6317, 0.151, 0.5436, 0.151, 0.51, 0.1764, 0.51, 0.1764, 0.5436, 0.9592, 0.2166, 0.9592, 0.2497, 0.9455, 0.2497, 0.9455, 0.2166, 0.3635, 0.7339, 0.3635, 0.7007, 0.3779, 0.7007, 0.3779, 0.7339, 0.3635, 0.7007, 0.3635, 0.6675, 0.3779, 0.6675, 0.3779, 0.7007, 0.7381, 0.7464, 0.7381, 0.958, 0.7048, 0.958, 0.7048, 0.7464, 0.2376, 0.51, 0.2376, 0.7216, 0.2238, 0.7216, 0.2238, 0.51, 0.1764, 0.5432, 0.1764, 0.51, 0.2018, 0.51, 0.2018, 0.5432, 0.6715, 0.958, 0.6715, 0.7464, 0.7048, 0.7464, 0.7048, 0.958, 0.3635, 0.6675, 0.3635, 0.7007, 0.3497, 0.7007, 0.3497, 0.6675, 0.1764, 0.5938, 0.1764, 0.5685, 0.1902, 0.5685, 0.1902, 0.5938, 0.2238, 0.9332, 0.2238, 0.7216, 0.2376, 0.7216, 0.2376, 0.9332, 0.2018, 0.578, 0.2018, 0.5527, 0.2156, 0.5527, 0.2156, 0.578, 0.1193, 0.8853, 0.1193, 0.9177, 0.09386, 0.9177, 0.09386, 0.8853, 0.5828, 0.2876, 0.5828, 0.2623, 0.5959, 0.2623, 0.5959, 0.2876, 0.9592, 0.09715, 0.9592, 0.06477, 0.9736, 0.06477, 0.9736, 0.09715, 0.9592, 0.06477, 0.9592, 0.03238, 0.9736, 0.03238, 0.9736, 0.06477, 0.9484, 0.7766, 0.9484, 0.565, 0.9809, 0.565, 0.9809, 0.7766, 0.3635, 0.8525, 0.3635, 0.8849, 0.3504, 0.8849, 0.3504, 0.8525, 0.3635, 0.9173, 0.3635, 0.8849, 0.3779, 0.8849, 0.3779, 0.9173, 0.3635, 0.8849, 0.3635, 0.8525, 0.3779, 0.8525, 0.3779, 0.8849, 0.7509, 0.8483, 0.7509, 0.8159, 0.7763, 0.8159, 0.7763, 0.8483, 0.7509, 0.8159, 0.7509, 0.7835, 0.7763, 0.7835, 0.7763, 0.8159, 0.5399, 0.3018, 0.5399, 0.2694, 0.5653, 0.2694, 0.5653, 0.3018, 4.214e-08, 0.9775, 0.0, 0.7659, 0.0325, 0.7659, 0.0325, 0.9775, 0.1612, 0.9774, 0.1612, 0.7659, 0.1743, 0.7659, 0.1743, 0.9774, 0.5828, 0.2623, 0.5828, 0.237, 0.5959, 0.237, 0.5959, 0.2623, 0.9592, 0.03238, 0.9592, 0.06477, 0.9461, 0.06477, 0.9461, 0.03238, 0.1481, 0.9775, 0.1481, 0.7659, 0.1612, 0.7659, 0.1612, 0.9775])
me_cube.materials.append(mat_material)
me_cube.use_remesh_preserve_volume = False
me_cube.use_remesh_preserve_attributes = False
me_cube.use_mirror_vertex_groups = False
me_cube.update()

# ---- objects
ob_skulleyes = bpy.data.objects.new('SkullEyes', me_cylinder_003)
ob_skull = bpy.data.objects.new('Skull', me_cylinder_002)
ob_door = bpy.data.objects.new('Door', me_cube_006)
ob_base = bpy.data.objects.new('Base', me_cube_003)
ob_tomb = bpy.data.objects.new('Tomb', me_cube)

# ---- transforms, parenting, visibility, modifiers, constraints
ob_skulleyes.location = (3.081, 0.4257, 7.091)
ob_skulleyes.rotation_euler = (-1.571, 0.3927, 0.0)
ob_skulleyes.scale = (1.784, 1.784, 1.784)
ob_skulleyes.lineart.crease_threshold = 0.0
ob_skull.location = (3.081, 0.4257, 7.091)
ob_skull.rotation_euler = (-1.571, 0.3927, 0.0)
ob_skull.scale = (1.784, 1.784, 1.784)
ob_skull.lineart.crease_threshold = 0.0
ob_door.location = (3.131, -3.271, 2.789)
ob_door.scale = (2.349, 2.349, 2.349)
ob_door.lineart.crease_threshold = 0.0
ob_base.location = (3.625, -3.763, -1.93)
ob_base.scale = (2.349, 2.349, 2.349)
ob_base.lineart.crease_threshold = 0.0
ob_tomb.location = (-3.137, -0.7285, 1.24)
ob_tomb.scale = (2.349, 2.349, 2.349)
ob_tomb.lock_rotations_4d = False
ob_tomb.empty_display_type = 'ARROWS'
ob_tomb.lineart.crease_threshold = 0.0

# ---- collection membership
col_collection_1.objects.link(ob_skulleyes)
col_collection_1.objects.link(ob_skull)
col_collection_1.objects.link(ob_door)
col_collection_1.objects.link(ob_base)
col_collection_1.objects.link(ob_tomb)

# ---- scene / render settings (as saved in the file)
scene.frame_start = 1; scene.frame_end = 250; scene.frame_set(1)
scene.render.engine = 'BLENDER_EEVEE_NEXT'
scene.render.resolution_percentage = 50
scene.render.dither_intensity = 0.0
scene.cycles.use_denoising = False
scene.cycles.samples = 128
scene.cycles.sampling_pattern = 'TABULATED_SOBOL'
scene.cycles.light_sampling_threshold = 0.0
scene.cycles.use_adaptive_sampling = False
scene.cycles.use_light_tree = False
scene.cycles.blur_glossy = 0.0
scene.cycles.sample_clamp_indirect = 0.0
scene.view_settings.view_transform = 'Standard'
bpy.context.view_layer.update()

# ---- added for rendering (the .blend has no active camera and no usable light): camera, sun + grey world if the file has none
cam_auto = bpy.data.cameras.new('AutoCamera')
cam_auto.lens = 50.0
cam_auto.sensor_width = 36.0
cam_auto.clip_end = 1000.0
ob_auto_camera = bpy.data.objects.new('AutoCamera', cam_auto)
scene.collection.objects.link(ob_auto_camera)
ob_auto_camera.location = (38.4324, -50.3641, 37.3899)
ob_auto_camera.rotation_euler = (1.09748, -7.21219e-08, 0.694738)
scene.camera = ob_auto_camera
light_auto_sun = bpy.data.lights.new('AutoSun', 'SUN')
light_auto_sun.energy = 3.0
light_auto_sun.angle = 0.0523599
ob_auto_sun = bpy.data.objects.new('AutoSun', light_auto_sun)
scene.collection.objects.link(ob_auto_sun)
ob_auto_sun.rotation_euler = (0.872665, 0.174533, 0.523599)
if scene.world is None:
    world_auto = bpy.data.worlds.new('AutoWorld')
    world_auto.color = (0.3, 0.3, 0.3)
    scene.world = world_auto
bpy.context.view_layer.update()
